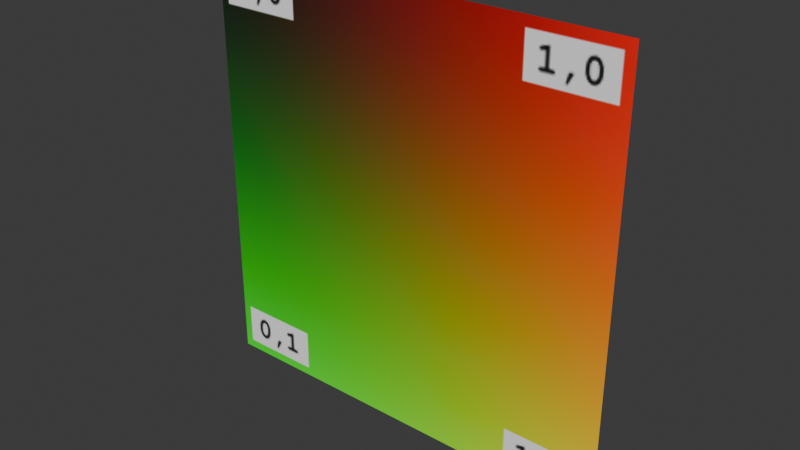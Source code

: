 # Source: untitled.blend  (saved by Blender 4.3.34; exported with 4.5.12 LTS)
import bpy
from mathutils import Matrix  # noqa: F401  (used for matrix-valued properties, if any)

bpy.ops.wm.read_factory_settings(use_empty=True)
scene = bpy.context.scene
scene.name = 'Scene'

# ---- images (referenced by path relative to the original .blend; pixels are not part of the script)
import os
ASSET_DIR = os.environ.get("B2B_ASSET_DIR", "")  # directory of the original .blend (textures are referenced by path, not embedded)
HERE = os.path.dirname(os.path.abspath(__file__))  # packed textures are extracted next to this script under _unpacked/

def load_image(name, relpath, width, height, colorspace="sRGB"):
    """Load a texture the original file referenced (path relative to the .blend, or extracted next to this script)."""
    p = next((c for c in (os.path.join(HERE, relpath), os.path.join(ASSET_DIR, relpath)) if relpath and os.path.exists(c)), "")
    if p:
        img = bpy.data.images.load(p, check_existing=True)
        img.name = name
    else:  # same state as the original file: an image datablock whose file is absent (Cycles renders it pink)
        img = bpy.data.images.new(name, width, height)
        img.source = "FILE"
        img.filepath = "//" + (relpath or name)
    img.colorspace_settings.name = colorspace
    return img
img_testtexture_png = load_image('testTexture.png', '_unpacked/testTexture.dafcaae4.png', 256, 256, 'sRGB')

# ---- materials (node trees are filled in below, after node groups)
mat_material_0 = bpy.data.materials.new('Material_0')
mat_material_0.use_backface_culling = True

# ---- material node trees
mat_material_0.use_nodes = True; mat_material_0.node_tree.nodes.clear()
_N = mat_material_0.node_tree.nodes; _L = mat_material_0.node_tree.links
n0 = _N.new('ShaderNodeBsdfPrincipled'); n0.name = 'Principled BSDF'; n0.location = (10, 300)
n0.inputs[2].default_value = 1.0
n1 = _N.new('ShaderNodeOutputMaterial'); n1.name = 'Material Output'; n1.location = (300, 300)
n2 = _N.new('ShaderNodeTexImage'); n2.name = 'Image Texture'; n2.location = (-440, 210)
n2.label = 'BASE COLOR'
n2.image = img_testtexture_png
n2.extension = 'MIRROR'
_L.new(n0.outputs[0], n1.inputs[0])
_L.new(n2.outputs[0], n0.inputs[0])
n1.is_active_output = True

# ---- world
world_world = bpy.data.worlds.new('World'); scene.world = world_world
world_world.use_nodes = True; world_world.node_tree.nodes.clear()
_N = world_world.node_tree.nodes; _L = world_world.node_tree.links
n0 = _N.new('ShaderNodeOutputWorld'); n0.name = 'World Output'; n0.location = (300, 300)
n1 = _N.new('ShaderNodeBackground'); n1.name = 'Background'; n1.location = (10, 300)
n1.inputs[0].default_value = (0.05088, 0.05088, 0.05088, 1.0)
_L.new(n1.outputs[0], n0.inputs[0])
n0.is_active_output = True
world_world.color = (0.05088, 0.05088, 0.05088)
world_world.sun_shadow_jitter_overblur = 0.0

# ---- meshes
me_mesh_0 = bpy.data.meshes.new('Mesh_0')
me_mesh_0.from_pydata([(0.0, 0.0, 0.0), (1.0, 0.0, 0.0), (0.0, 0.0, 1.0), (1.0, 0.0, 1.0)], [], [(0, 1, 2), (1, 3, 2)])
_uv = me_mesh_0.uv_layers.new(name='UVMap')
_uv.uv.foreach_set('vector', [0.0, 0.0, 1.0, 0.0, 0.0, 1.0, 1.0, 0.0, 1.0, 1.0, 0.0, 1.0])
me_mesh_0.materials.append(mat_material_0)
me_mesh_0.update()

# ---- objects
ob_mesh_0 = bpy.data.objects.new('Mesh_0', me_mesh_0)

# ---- transforms, parenting, visibility, modifiers, constraints
ob_mesh_0.location = (0.0, 0.0, 0.0)
ob_mesh_0.rotation_mode = 'QUATERNION'
ob_mesh_0.rotation_quaternion = (1.0, 0.0, 0.0, 0.0)

# ---- collection membership
scene.collection.objects.link(ob_mesh_0)

# ---- scene / render settings (as saved in the file)
scene.frame_start = 1; scene.frame_end = 250; scene.frame_set(1)
scene.render.engine = 'BLENDER_EEVEE_NEXT'
bpy.context.view_layer.update()

# ---- added for rendering (the .blend has no active camera and no usable light): camera, sun
cam_auto = bpy.data.cameras.new('AutoCamera')
cam_auto.lens = 50.0
cam_auto.sensor_width = 36.0
cam_auto.clip_end = 1000.0
ob_auto_camera = bpy.data.objects.new('AutoCamera', cam_auto)
scene.collection.objects.link(ob_auto_camera)
ob_auto_camera.location = (1.80847, -1.57016, 1.54677)
ob_auto_camera.rotation_euler = (1.09748, -7.21219e-08, 0.694738)
scene.camera = ob_auto_camera
light_auto_sun = bpy.data.lights.new('AutoSun', 'SUN')
light_auto_sun.energy = 3.0
light_auto_sun.angle = 0.0523599
ob_auto_sun = bpy.data.objects.new('AutoSun', light_auto_sun)
scene.collection.objects.link(ob_auto_sun)
ob_auto_sun.rotation_euler = (0.872665, 0.174533, 0.523599)
bpy.context.view_layer.update()
